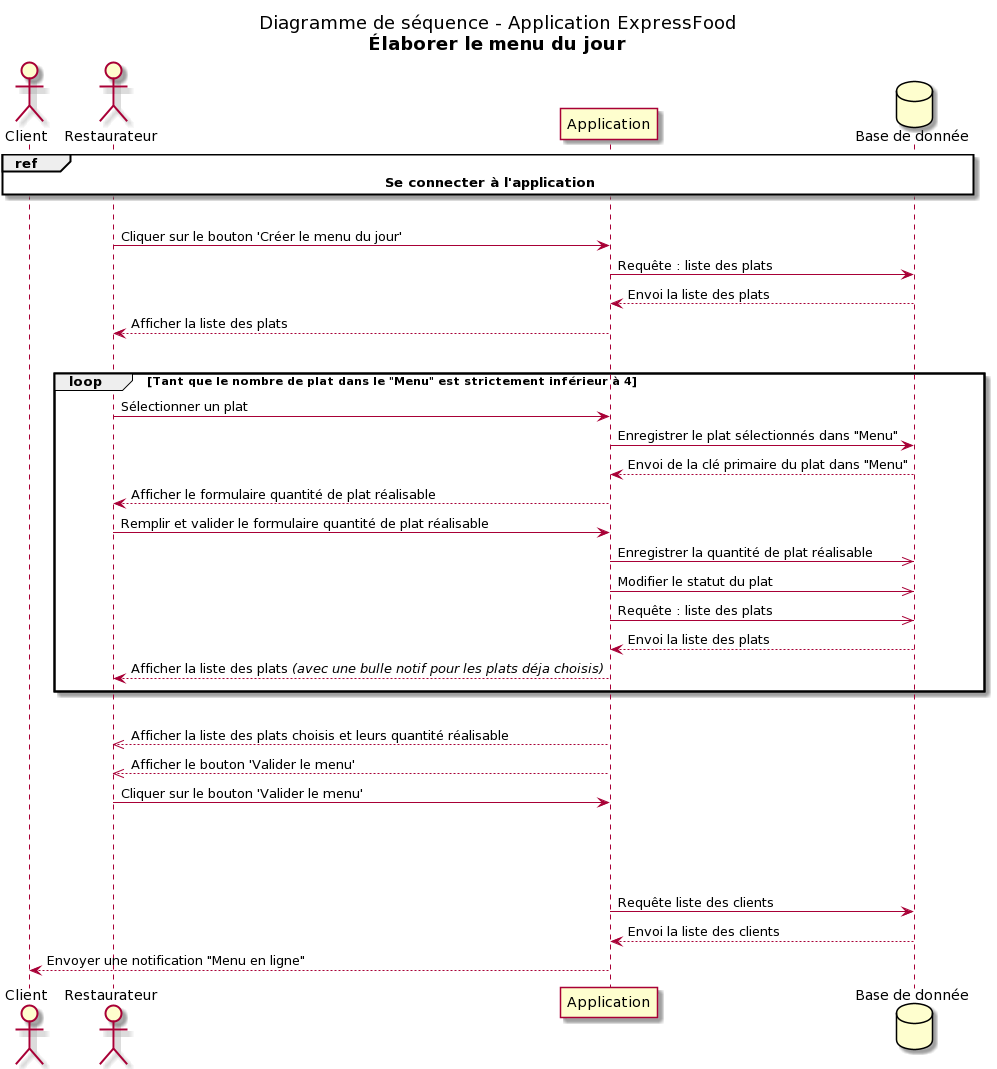

The diagram above was rendered by PlantUML. Its source (embedded in the PNG):
@startuml
title
 Diagramme de séquence - Application ExpressFood
 **Élaborer le menu du jour**
end title

actor Client as A3
actor Restaurateur as A1

participant Application as UI
database "Base de donnée" as BDD

ref over A3, BDD : **Se connecter à l'application**
|||
A1 -> UI : Cliquer sur le bouton 'Créer le menu du jour'
UI -> BDD : Requête : liste des plats
BDD --> UI : Envoi la liste des plats
UI --> A1 : Afficher la liste des plats
|||
loop Tant que le nombre de plat dans le "Menu" est strictement inférieur à 4
||5||
 A1 -> UI : Sélectionner un plat
 UI -> BDD : Enregistrer le plat sélectionnés dans "Menu"
 BDD --> UI : Envoi de la clé primaire du plat dans "Menu"
 UI --> A1 : Afficher le formulaire quantité de plat réalisable
 A1 -> UI : Remplir et valider le formulaire quantité de plat réalisable
 UI ->> BDD : Enregistrer la quantité de plat réalisable
 UI ->> BDD : Modifier le statut du plat
 UI ->> BDD : Requête : liste des plats
 BDD --> UI : Envoi la liste des plats
 UI --> A1 : Afficher la liste des plats //(avec une bulle notif pour les plats déja choisis)//
||5||
end
|||
UI -->> A1 : Afficher la liste des plats choisis et leurs quantité réalisable
UI -->> A1 : Afficher le bouton 'Valider le menu'
A1 -> UI : Cliquer sur le bouton 'Valider le menu'
||80||
UI -> BDD : Requête liste des clients
BDD --> UI : Envoi la liste des clients
UI --> A3 : Envoyer une notification "Menu en ligne"
@enduml